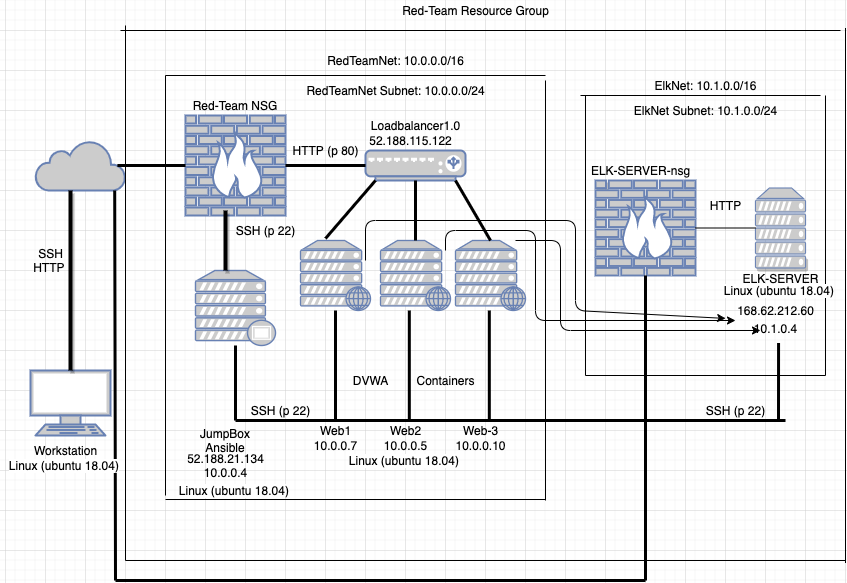

The diagram above was exported from draw.io. Its source (the exported page's mxGraphModel, read from the mxfile embedded in the PNG):
<mxGraphModel dx="1754" dy="542" grid="1" gridSize="10" guides="1" tooltips="1" connect="1" arrows="1" fold="1" page="1" pageScale="1" pageWidth="850" pageHeight="1100" math="0" shadow="0">
  <root>
    <mxCell id="0" />
    <mxCell id="1" parent="0" />
    <mxCell id="o_Ku2IYlqe6sw3lx-3Tm-1" value="" style="fontColor=#0066CC;verticalAlign=top;verticalLabelPosition=bottom;labelPosition=center;align=center;html=1;outlineConnect=0;fillColor=#CCCCCC;strokeColor=#6881B3;gradientColor=none;gradientDirection=north;strokeWidth=2;shape=mxgraph.networks.terminal;" parent="1" vertex="1">
      <mxGeometry x="25" y="420" width="80" height="65" as="geometry" />
    </mxCell>
    <mxCell id="o_Ku2IYlqe6sw3lx-3Tm-2" value="" style="html=1;outlineConnect=0;fillColor=#CCCCCC;strokeColor=#6881B3;gradientColor=none;gradientDirection=north;strokeWidth=2;shape=mxgraph.networks.cloud;fontColor=#ffffff;" parent="1" vertex="1">
      <mxGeometry x="30" y="190" width="90" height="50" as="geometry" />
    </mxCell>
    <mxCell id="o_Ku2IYlqe6sw3lx-3Tm-3" value="" style="fontColor=#0066CC;verticalAlign=top;verticalLabelPosition=bottom;labelPosition=center;align=center;html=1;outlineConnect=0;fillColor=#CCCCCC;strokeColor=#6881B3;gradientColor=none;gradientDirection=north;strokeWidth=2;shape=mxgraph.networks.firewall;" parent="1" vertex="1">
      <mxGeometry x="180" y="165" width="100" height="100" as="geometry" />
    </mxCell>
    <mxCell id="o_Ku2IYlqe6sw3lx-3Tm-4" value="" style="fontColor=#0066CC;verticalAlign=top;verticalLabelPosition=bottom;labelPosition=center;align=center;html=1;outlineConnect=0;fillColor=#CCCCCC;strokeColor=#6881B3;gradientColor=none;gradientDirection=north;strokeWidth=2;shape=mxgraph.networks.proxy_server;" parent="1" vertex="1">
      <mxGeometry x="190" y="320" width="80" height="75" as="geometry" />
    </mxCell>
    <mxCell id="o_Ku2IYlqe6sw3lx-3Tm-5" value="" style="fontColor=#0066CC;verticalAlign=top;verticalLabelPosition=bottom;labelPosition=center;align=center;html=1;outlineConnect=0;fillColor=#CCCCCC;strokeColor=#6881B3;gradientColor=none;gradientDirection=north;strokeWidth=2;shape=mxgraph.networks.web_server;" parent="1" vertex="1">
      <mxGeometry x="295" y="290" width="70" height="70" as="geometry" />
    </mxCell>
    <mxCell id="o_Ku2IYlqe6sw3lx-3Tm-7" value="" style="fontColor=#0066CC;verticalAlign=top;verticalLabelPosition=bottom;labelPosition=center;align=center;html=1;outlineConnect=0;fillColor=#CCCCCC;strokeColor=#6881B3;gradientColor=none;gradientDirection=north;strokeWidth=2;shape=mxgraph.networks.load_balancer;" parent="1" vertex="1">
      <mxGeometry x="360" y="200" width="100" height="30" as="geometry" />
    </mxCell>
    <mxCell id="o_Ku2IYlqe6sw3lx-3Tm-9" value="" style="fontColor=#0066CC;verticalAlign=top;verticalLabelPosition=bottom;labelPosition=center;align=center;html=1;outlineConnect=0;fillColor=#CCCCCC;strokeColor=#6881B3;gradientColor=none;gradientDirection=north;strokeWidth=2;shape=mxgraph.networks.web_server;" parent="1" vertex="1">
      <mxGeometry x="375" y="290" width="70" height="70" as="geometry" />
    </mxCell>
    <mxCell id="o_Ku2IYlqe6sw3lx-3Tm-10" value="" style="fontColor=#0066CC;verticalAlign=top;verticalLabelPosition=bottom;labelPosition=center;align=center;html=1;outlineConnect=0;fillColor=#CCCCCC;strokeColor=#6881B3;gradientColor=none;gradientDirection=north;strokeWidth=2;shape=mxgraph.networks.web_server;" parent="1" vertex="1">
      <mxGeometry x="450" y="290" width="70" height="70" as="geometry" />
    </mxCell>
    <mxCell id="o_Ku2IYlqe6sw3lx-3Tm-39" value="Workstation" style="text;html=1;align=center;verticalAlign=middle;resizable=0;points=[];autosize=1;" parent="1" vertex="1">
      <mxGeometry x="20" y="490" width="80" height="20" as="geometry" />
    </mxCell>
    <mxCell id="o_Ku2IYlqe6sw3lx-3Tm-40" value="SSH&lt;br&gt;HTTP&amp;nbsp;" style="text;html=1;align=center;verticalAlign=middle;resizable=0;points=[];autosize=1;" parent="1" vertex="1">
      <mxGeometry x="20" y="295" width="50" height="30" as="geometry" />
    </mxCell>
    <mxCell id="o_Ku2IYlqe6sw3lx-3Tm-42" value="JumpBox&lt;br&gt;Ansible" style="text;html=1;strokeColor=none;fillColor=none;align=center;verticalAlign=middle;whiteSpace=wrap;rounded=0;shadow=1;" parent="1" vertex="1">
      <mxGeometry x="200" y="480" width="40" height="20" as="geometry" />
    </mxCell>
    <mxCell id="o_Ku2IYlqe6sw3lx-3Tm-43" value="Red-Team NSG" style="text;html=1;strokeColor=none;fillColor=none;align=center;verticalAlign=middle;whiteSpace=wrap;rounded=0;shadow=1;" parent="1" vertex="1">
      <mxGeometry x="180" y="145" width="100" height="20" as="geometry" />
    </mxCell>
    <mxCell id="o_Ku2IYlqe6sw3lx-3Tm-46" value="Containers" style="text;html=1;align=center;verticalAlign=middle;resizable=0;points=[];autosize=1;" parent="1" vertex="1">
      <mxGeometry x="405" y="420" width="70" height="20" as="geometry" />
    </mxCell>
    <mxCell id="o_Ku2IYlqe6sw3lx-3Tm-47" value="Web1" style="text;html=1;align=center;verticalAlign=middle;resizable=0;points=[];autosize=1;" parent="1" vertex="1">
      <mxGeometry x="305" y="470" width="50" height="20" as="geometry" />
    </mxCell>
    <mxCell id="o_Ku2IYlqe6sw3lx-3Tm-48" value="Web2" style="text;html=1;align=center;verticalAlign=middle;resizable=0;points=[];autosize=1;" parent="1" vertex="1">
      <mxGeometry x="375" y="470" width="50" height="20" as="geometry" />
    </mxCell>
    <mxCell id="o_Ku2IYlqe6sw3lx-3Tm-49" value="Web-3" style="text;html=1;align=center;verticalAlign=middle;resizable=0;points=[];autosize=1;" parent="1" vertex="1">
      <mxGeometry x="450" y="470" width="50" height="20" as="geometry" />
    </mxCell>
    <mxCell id="o_Ku2IYlqe6sw3lx-3Tm-50" value="SSH (p 22)" style="text;html=1;align=center;verticalAlign=middle;resizable=0;points=[];autosize=1;" parent="1" vertex="1">
      <mxGeometry x="240" y="450" width="70" height="20" as="geometry" />
    </mxCell>
    <mxCell id="o_Ku2IYlqe6sw3lx-3Tm-51" value="Loadbalancer1.0" style="text;html=1;align=center;verticalAlign=middle;resizable=0;points=[];autosize=1;" parent="1" vertex="1">
      <mxGeometry x="360" y="165" width="100" height="20" as="geometry" />
    </mxCell>
    <mxCell id="o_Ku2IYlqe6sw3lx-3Tm-52" value="52.188.21.134&lt;br&gt;10.0.0.4" style="text;html=1;align=center;verticalAlign=middle;resizable=0;points=[];autosize=1;" parent="1" vertex="1">
      <mxGeometry x="175" y="500" width="90" height="30" as="geometry" />
    </mxCell>
    <mxCell id="o_Ku2IYlqe6sw3lx-3Tm-53" value="10.0.0.7" style="text;html=1;align=center;verticalAlign=middle;resizable=0;points=[];autosize=1;" parent="1" vertex="1">
      <mxGeometry x="300" y="485" width="60" height="20" as="geometry" />
    </mxCell>
    <mxCell id="o_Ku2IYlqe6sw3lx-3Tm-54" value="10.0.0.5" style="text;html=1;align=center;verticalAlign=middle;resizable=0;points=[];autosize=1;" parent="1" vertex="1">
      <mxGeometry x="370" y="485" width="60" height="20" as="geometry" />
    </mxCell>
    <mxCell id="o_Ku2IYlqe6sw3lx-3Tm-55" value="10.0.0.10" style="text;html=1;align=center;verticalAlign=middle;resizable=0;points=[];autosize=1;" parent="1" vertex="1">
      <mxGeometry x="440" y="485" width="70" height="20" as="geometry" />
    </mxCell>
    <mxCell id="o_Ku2IYlqe6sw3lx-3Tm-57" value="52.188.115.122" style="text;html=1;align=center;verticalAlign=middle;resizable=0;points=[];autosize=1;" parent="1" vertex="1">
      <mxGeometry x="355" y="180" width="100" height="20" as="geometry" />
    </mxCell>
    <mxCell id="o_Ku2IYlqe6sw3lx-3Tm-45" value="DVWA" style="text;html=1;align=center;verticalAlign=middle;resizable=0;points=[];autosize=1;" parent="1" vertex="1">
      <mxGeometry x="340" y="420" width="50" height="20" as="geometry" />
    </mxCell>
    <mxCell id="o_Ku2IYlqe6sw3lx-3Tm-71" value="" style="fontColor=#0066CC;verticalAlign=top;verticalLabelPosition=bottom;labelPosition=center;align=center;html=1;outlineConnect=0;fillColor=#CCCCCC;strokeColor=#6881B3;gradientColor=none;gradientDirection=north;strokeWidth=2;shape=mxgraph.networks.firewall;shadow=1;" parent="1" vertex="1">
      <mxGeometry x="590" y="230" width="100" height="95" as="geometry" />
    </mxCell>
    <mxCell id="o_Ku2IYlqe6sw3lx-3Tm-72" value="" style="fontColor=#0066CC;verticalAlign=top;verticalLabelPosition=bottom;labelPosition=center;align=center;html=1;outlineConnect=0;fillColor=#CCCCCC;strokeColor=#6881B3;gradientColor=none;gradientDirection=north;strokeWidth=2;shape=mxgraph.networks.server;shadow=1;" parent="1" vertex="1">
      <mxGeometry x="750" y="237.5" width="50" height="80" as="geometry" />
    </mxCell>
    <mxCell id="o_Ku2IYlqe6sw3lx-3Tm-73" value="SSH (p 22)" style="text;html=1;align=center;verticalAlign=middle;resizable=0;points=[];autosize=1;" parent="1" vertex="1">
      <mxGeometry x="225" y="270" width="70" height="20" as="geometry" />
    </mxCell>
    <mxCell id="o_Ku2IYlqe6sw3lx-3Tm-74" value="" style="endArrow=none;html=1;entryX=0;entryY=0.5;entryDx=0;entryDy=0;entryPerimeter=0;exitX=1;exitY=0.5;exitDx=0;exitDy=0;exitPerimeter=0;" parent="1" source="o_Ku2IYlqe6sw3lx-3Tm-71" target="o_Ku2IYlqe6sw3lx-3Tm-72" edge="1">
      <mxGeometry width="50" height="50" relative="1" as="geometry">
        <mxPoint x="730" y="300" as="sourcePoint" />
        <mxPoint x="780" y="250" as="targetPoint" />
      </mxGeometry>
    </mxCell>
    <mxCell id="o_Ku2IYlqe6sw3lx-3Tm-75" value="HTTP" style="text;html=1;align=center;verticalAlign=middle;resizable=0;points=[];autosize=1;" parent="1" vertex="1">
      <mxGeometry x="695" y="245" width="50" height="20" as="geometry" />
    </mxCell>
    <mxCell id="o_Ku2IYlqe6sw3lx-3Tm-76" value="ELK-SERVER" style="text;html=1;align=center;verticalAlign=middle;resizable=0;points=[];autosize=1;" parent="1" vertex="1">
      <mxGeometry x="730" y="317.5" width="90" height="20" as="geometry" />
    </mxCell>
    <mxCell id="o_Ku2IYlqe6sw3lx-3Tm-77" value="168.62.212.60" style="text;html=1;align=center;verticalAlign=middle;resizable=0;points=[];autosize=1;" parent="1" vertex="1">
      <mxGeometry x="725" y="350" width="90" height="20" as="geometry" />
    </mxCell>
    <mxCell id="o_Ku2IYlqe6sw3lx-3Tm-78" value="10.1.0.4" style="text;html=1;align=center;verticalAlign=middle;resizable=0;points=[];autosize=1;" parent="1" vertex="1">
      <mxGeometry x="740" y="367.5" width="60" height="20" as="geometry" />
    </mxCell>
    <mxCell id="o_Ku2IYlqe6sw3lx-3Tm-81" value="Red-Team Resource Group&lt;br&gt;" style="text;html=1;align=center;verticalAlign=middle;resizable=0;points=[];autosize=1;" parent="1" vertex="1">
      <mxGeometry x="390" y="50" width="160" height="20" as="geometry" />
    </mxCell>
    <mxCell id="o_Ku2IYlqe6sw3lx-3Tm-82" value="RedTeamNet: 10.0.0.0/16" style="text;html=1;align=center;verticalAlign=middle;resizable=0;points=[];autosize=1;" parent="1" vertex="1">
      <mxGeometry x="315" y="100" width="150" height="20" as="geometry" />
    </mxCell>
    <mxCell id="o_Ku2IYlqe6sw3lx-3Tm-83" value="RedTeamNet Subnet: 10.0.0.0/24" style="text;html=1;align=center;verticalAlign=middle;resizable=0;points=[];autosize=1;" parent="1" vertex="1">
      <mxGeometry x="295" y="130" width="190" height="20" as="geometry" />
    </mxCell>
    <mxCell id="o_Ku2IYlqe6sw3lx-3Tm-95" value="ElkNet: 10.1.0.0/16" style="text;html=1;align=center;verticalAlign=middle;resizable=0;points=[];autosize=1;" parent="1" vertex="1">
      <mxGeometry x="640" y="125" width="120" height="20" as="geometry" />
    </mxCell>
    <mxCell id="o_Ku2IYlqe6sw3lx-3Tm-96" value="ElkNet Subnet: 10.1.0.0/24" style="text;html=1;align=center;verticalAlign=middle;resizable=0;points=[];autosize=1;" parent="1" vertex="1">
      <mxGeometry x="620" y="150" width="160" height="20" as="geometry" />
    </mxCell>
    <mxCell id="o_Ku2IYlqe6sw3lx-3Tm-98" value="ELK-SERVER-nsg" style="text;html=1;align=center;verticalAlign=middle;resizable=0;points=[];autosize=1;" parent="1" vertex="1">
      <mxGeometry x="580" y="210" width="110" height="20" as="geometry" />
    </mxCell>
    <mxCell id="o_Ku2IYlqe6sw3lx-3Tm-102" value="" style="line;strokeWidth=4;direction=south;html=1;perimeter=backbonePerimeter;points=[];outlineConnect=0;shadow=1;" parent="1" vertex="1">
      <mxGeometry x="60" y="240" width="10" height="180" as="geometry" />
    </mxCell>
    <mxCell id="o_Ku2IYlqe6sw3lx-3Tm-105" value="" style="line;strokeWidth=4;direction=south;html=1;perimeter=backbonePerimeter;points=[];outlineConnect=0;shadow=1;" parent="1" vertex="1">
      <mxGeometry x="215" y="260" width="10" height="60" as="geometry" />
    </mxCell>
    <mxCell id="o_Ku2IYlqe6sw3lx-3Tm-113" value="" style="endArrow=none;html=1;entryX=0.88;entryY=1;entryDx=0;entryDy=0;entryPerimeter=0;strokeWidth=3;" parent="1" target="o_Ku2IYlqe6sw3lx-3Tm-2" edge="1">
      <mxGeometry width="50" height="50" relative="1" as="geometry">
        <mxPoint x="110" y="630" as="sourcePoint" />
        <mxPoint x="130" y="420" as="targetPoint" />
      </mxGeometry>
    </mxCell>
    <mxCell id="o_Ku2IYlqe6sw3lx-3Tm-114" value="" style="endArrow=none;html=1;strokeWidth=3;" parent="1" edge="1">
      <mxGeometry width="50" height="50" relative="1" as="geometry">
        <mxPoint x="110" y="630" as="sourcePoint" />
        <mxPoint x="640" y="630" as="targetPoint" />
      </mxGeometry>
    </mxCell>
    <mxCell id="o_Ku2IYlqe6sw3lx-3Tm-115" value="" style="endArrow=none;html=1;strokeWidth=3;entryX=0.5;entryY=1;entryDx=0;entryDy=0;entryPerimeter=0;" parent="1" target="o_Ku2IYlqe6sw3lx-3Tm-71" edge="1">
      <mxGeometry width="50" height="50" relative="1" as="geometry">
        <mxPoint x="640" y="630" as="sourcePoint" />
        <mxPoint x="650" y="332.5" as="targetPoint" />
      </mxGeometry>
    </mxCell>
    <mxCell id="o_Ku2IYlqe6sw3lx-3Tm-120" value="" style="endArrow=none;html=1;strokeWidth=3;exitX=0.91;exitY=0.5;exitDx=0;exitDy=0;exitPerimeter=0;entryX=0;entryY=0.5;entryDx=0;entryDy=0;entryPerimeter=0;" parent="1" source="o_Ku2IYlqe6sw3lx-3Tm-2" target="o_Ku2IYlqe6sw3lx-3Tm-3" edge="1">
      <mxGeometry width="50" height="50" relative="1" as="geometry">
        <mxPoint x="55" y="225" as="sourcePoint" />
        <mxPoint x="105" y="175" as="targetPoint" />
      </mxGeometry>
    </mxCell>
    <mxCell id="o_Ku2IYlqe6sw3lx-3Tm-122" value="" style="endArrow=none;html=1;strokeWidth=3;exitX=1;exitY=0.5;exitDx=0;exitDy=0;exitPerimeter=0;entryX=0;entryY=0.5;entryDx=0;entryDy=0;entryPerimeter=0;" parent="1" source="o_Ku2IYlqe6sw3lx-3Tm-3" target="o_Ku2IYlqe6sw3lx-3Tm-7" edge="1">
      <mxGeometry width="50" height="50" relative="1" as="geometry">
        <mxPoint x="290" y="225" as="sourcePoint" />
        <mxPoint x="340" y="175" as="targetPoint" />
      </mxGeometry>
    </mxCell>
    <mxCell id="o_Ku2IYlqe6sw3lx-3Tm-123" value="" style="endArrow=none;html=1;strokeWidth=3;" parent="1" target="o_Ku2IYlqe6sw3lx-3Tm-4" edge="1">
      <mxGeometry width="50" height="50" relative="1" as="geometry">
        <mxPoint x="230" y="470" as="sourcePoint" />
        <mxPoint x="230" y="420" as="targetPoint" />
      </mxGeometry>
    </mxCell>
    <mxCell id="o_Ku2IYlqe6sw3lx-3Tm-126" value="" style="endArrow=none;html=1;strokeWidth=3;" parent="1" edge="1">
      <mxGeometry width="50" height="50" relative="1" as="geometry">
        <mxPoint x="230" y="470" as="sourcePoint" />
        <mxPoint x="780" y="470" as="targetPoint" />
      </mxGeometry>
    </mxCell>
    <mxCell id="o_Ku2IYlqe6sw3lx-3Tm-128" value="" style="endArrow=none;html=1;strokeWidth=3;entryX=0.551;entryY=1.25;entryDx=0;entryDy=0;entryPerimeter=0;" parent="1" target="o_Ku2IYlqe6sw3lx-3Tm-78" edge="1">
      <mxGeometry width="50" height="50" relative="1" as="geometry">
        <mxPoint x="773" y="470" as="sourcePoint" />
        <mxPoint x="770" y="400" as="targetPoint" />
      </mxGeometry>
    </mxCell>
    <mxCell id="o_Ku2IYlqe6sw3lx-3Tm-130" value="" style="endArrow=none;html=1;strokeWidth=1;" parent="1" edge="1">
      <mxGeometry width="50" height="50" relative="1" as="geometry">
        <mxPoint x="160" y="549" as="sourcePoint" />
        <mxPoint x="540" y="549" as="targetPoint" />
      </mxGeometry>
    </mxCell>
    <mxCell id="o_Ku2IYlqe6sw3lx-3Tm-131" value="" style="endArrow=none;html=1;strokeWidth=1;" parent="1" edge="1">
      <mxGeometry width="50" height="50" relative="1" as="geometry">
        <mxPoint x="540" y="130" as="sourcePoint" />
        <mxPoint x="540" y="549.9999999999998" as="targetPoint" />
      </mxGeometry>
    </mxCell>
    <mxCell id="o_Ku2IYlqe6sw3lx-3Tm-132" value="" style="endArrow=none;html=1;strokeWidth=1;" parent="1" edge="1">
      <mxGeometry width="50" height="50" relative="1" as="geometry">
        <mxPoint x="160" y="124.99999999999977" as="sourcePoint" />
        <mxPoint x="540" y="124.99999999999977" as="targetPoint" />
      </mxGeometry>
    </mxCell>
    <mxCell id="o_Ku2IYlqe6sw3lx-3Tm-133" value="" style="endArrow=none;html=1;strokeWidth=1;" parent="1" edge="1">
      <mxGeometry width="50" height="50" relative="1" as="geometry">
        <mxPoint x="160" y="125" as="sourcePoint" />
        <mxPoint x="160" y="544.9999999999998" as="targetPoint" />
      </mxGeometry>
    </mxCell>
    <mxCell id="o_Ku2IYlqe6sw3lx-3Tm-134" value="" style="endArrow=none;html=1;strokeWidth=1;" parent="1" edge="1">
      <mxGeometry width="50" height="50" relative="1" as="geometry">
        <mxPoint x="580" y="425" as="sourcePoint" />
        <mxPoint x="580" y="145" as="targetPoint" />
      </mxGeometry>
    </mxCell>
    <mxCell id="o_Ku2IYlqe6sw3lx-3Tm-135" value="" style="endArrow=none;html=1;strokeWidth=1;" parent="1" edge="1">
      <mxGeometry width="50" height="50" relative="1" as="geometry">
        <mxPoint x="580" y="425" as="sourcePoint" />
        <mxPoint x="820" y="425" as="targetPoint" />
      </mxGeometry>
    </mxCell>
    <mxCell id="o_Ku2IYlqe6sw3lx-3Tm-136" value="" style="endArrow=none;html=1;strokeWidth=1;" parent="1" edge="1">
      <mxGeometry width="50" height="50" relative="1" as="geometry">
        <mxPoint x="575" y="145" as="sourcePoint" />
        <mxPoint x="815" y="145" as="targetPoint" />
      </mxGeometry>
    </mxCell>
    <mxCell id="o_Ku2IYlqe6sw3lx-3Tm-137" value="" style="endArrow=none;html=1;strokeWidth=1;" parent="1" edge="1">
      <mxGeometry width="50" height="50" relative="1" as="geometry">
        <mxPoint x="820" y="425" as="sourcePoint" />
        <mxPoint x="820" y="145" as="targetPoint" />
      </mxGeometry>
    </mxCell>
    <mxCell id="o_Ku2IYlqe6sw3lx-3Tm-138" value="" style="endArrow=none;html=1;strokeWidth=1;" parent="1" edge="1">
      <mxGeometry width="50" height="50" relative="1" as="geometry">
        <mxPoint x="120" y="610" as="sourcePoint" />
        <mxPoint x="120" y="75" as="targetPoint" />
      </mxGeometry>
    </mxCell>
    <mxCell id="o_Ku2IYlqe6sw3lx-3Tm-139" value="" style="endArrow=none;html=1;strokeWidth=1;" parent="1" edge="1">
      <mxGeometry width="50" height="50" relative="1" as="geometry">
        <mxPoint x="840" y="612.5" as="sourcePoint" />
        <mxPoint x="840" y="77.5" as="targetPoint" />
      </mxGeometry>
    </mxCell>
    <mxCell id="o_Ku2IYlqe6sw3lx-3Tm-140" value="" style="endArrow=none;html=1;strokeWidth=1;" parent="1" edge="1">
      <mxGeometry width="50" height="50" relative="1" as="geometry">
        <mxPoint x="120" y="610" as="sourcePoint" />
        <mxPoint x="840" y="610" as="targetPoint" />
      </mxGeometry>
    </mxCell>
    <mxCell id="o_Ku2IYlqe6sw3lx-3Tm-141" value="" style="endArrow=none;html=1;strokeWidth=1;" parent="1" edge="1">
      <mxGeometry width="50" height="50" relative="1" as="geometry">
        <mxPoint x="115" y="80" as="sourcePoint" />
        <mxPoint x="835" y="80" as="targetPoint" />
      </mxGeometry>
    </mxCell>
    <mxCell id="o_Ku2IYlqe6sw3lx-3Tm-142" value="" style="endArrow=none;html=1;strokeWidth=3;entryX=0.1;entryY=1;entryDx=0;entryDy=0;entryPerimeter=0;" parent="1" target="o_Ku2IYlqe6sw3lx-3Tm-7" edge="1">
      <mxGeometry width="50" height="50" relative="1" as="geometry">
        <mxPoint x="320" y="288" as="sourcePoint" />
        <mxPoint x="375" y="237.5" as="targetPoint" />
      </mxGeometry>
    </mxCell>
    <mxCell id="o_Ku2IYlqe6sw3lx-3Tm-143" value="" style="endArrow=none;html=1;strokeWidth=3;entryX=0.5;entryY=1;entryDx=0;entryDy=0;entryPerimeter=0;" parent="1" source="o_Ku2IYlqe6sw3lx-3Tm-9" target="o_Ku2IYlqe6sw3lx-3Tm-7" edge="1">
      <mxGeometry width="50" height="50" relative="1" as="geometry">
        <mxPoint x="395" y="280" as="sourcePoint" />
        <mxPoint x="445" y="230" as="targetPoint" />
      </mxGeometry>
    </mxCell>
    <mxCell id="o_Ku2IYlqe6sw3lx-3Tm-144" value="" style="endArrow=none;html=1;strokeWidth=3;entryX=0.9;entryY=1;entryDx=0;entryDy=0;entryPerimeter=0;exitX=0.5;exitY=0;exitDx=0;exitDy=0;exitPerimeter=0;" parent="1" source="o_Ku2IYlqe6sw3lx-3Tm-10" target="o_Ku2IYlqe6sw3lx-3Tm-7" edge="1">
      <mxGeometry width="50" height="50" relative="1" as="geometry">
        <mxPoint x="485" y="260" as="sourcePoint" />
        <mxPoint x="535" y="210" as="targetPoint" />
      </mxGeometry>
    </mxCell>
    <mxCell id="o_Ku2IYlqe6sw3lx-3Tm-145" value="" style="endArrow=none;html=1;strokeWidth=3;" parent="1" target="o_Ku2IYlqe6sw3lx-3Tm-5" edge="1">
      <mxGeometry width="50" height="50" relative="1" as="geometry">
        <mxPoint x="330" y="470" as="sourcePoint" />
        <mxPoint x="355" y="370" as="targetPoint" />
      </mxGeometry>
    </mxCell>
    <mxCell id="o_Ku2IYlqe6sw3lx-3Tm-146" value="" style="endArrow=none;html=1;strokeWidth=3;" parent="1" edge="1">
      <mxGeometry width="50" height="50" relative="1" as="geometry">
        <mxPoint x="403.82" y="470" as="sourcePoint" />
        <mxPoint x="403.82" y="360" as="targetPoint" />
      </mxGeometry>
    </mxCell>
    <mxCell id="o_Ku2IYlqe6sw3lx-3Tm-147" value="" style="endArrow=none;html=1;strokeWidth=3;" parent="1" edge="1">
      <mxGeometry width="50" height="50" relative="1" as="geometry">
        <mxPoint x="483.82000000000016" y="470" as="sourcePoint" />
        <mxPoint x="483.82000000000016" y="360" as="targetPoint" />
      </mxGeometry>
    </mxCell>
    <mxCell id="o_Ku2IYlqe6sw3lx-3Tm-148" value="" style="endArrow=classic;html=1;strokeWidth=1;entryX=-0.054;entryY=0.897;entryDx=0;entryDy=0;entryPerimeter=0;" parent="1" target="o_Ku2IYlqe6sw3lx-3Tm-77" edge="1">
      <mxGeometry width="50" height="50" relative="1" as="geometry">
        <mxPoint x="360" y="310" as="sourcePoint" />
        <mxPoint x="710" y="360" as="targetPoint" />
        <Array as="points">
          <mxPoint x="360" y="270" />
          <mxPoint x="570" y="270" />
          <mxPoint x="570" y="360" />
        </Array>
      </mxGeometry>
    </mxCell>
    <mxCell id="o_Ku2IYlqe6sw3lx-3Tm-149" value="" style="endArrow=classic;html=1;strokeWidth=1;" parent="1" edge="1">
      <mxGeometry width="50" height="50" relative="1" as="geometry">
        <mxPoint x="440" y="300" as="sourcePoint" />
        <mxPoint x="730" y="370" as="targetPoint" />
        <Array as="points">
          <mxPoint x="440" y="280" />
          <mxPoint x="530" y="280" />
          <mxPoint x="530" y="370" />
        </Array>
      </mxGeometry>
    </mxCell>
    <mxCell id="o_Ku2IYlqe6sw3lx-3Tm-150" value="" style="endArrow=classic;html=1;strokeWidth=1;" parent="1" source="o_Ku2IYlqe6sw3lx-3Tm-10" edge="1">
      <mxGeometry width="50" height="50" relative="1" as="geometry">
        <mxPoint x="465" y="310" as="sourcePoint" />
        <mxPoint x="755" y="380" as="targetPoint" />
        <Array as="points">
          <mxPoint x="510" y="290" />
          <mxPoint x="555" y="290" />
          <mxPoint x="555" y="380" />
        </Array>
      </mxGeometry>
    </mxCell>
    <mxCell id="o_Ku2IYlqe6sw3lx-3Tm-151" value="SSH (p 22)" style="text;html=1;align=center;verticalAlign=middle;resizable=0;points=[];autosize=1;" parent="1" vertex="1">
      <mxGeometry x="695" y="450" width="70" height="20" as="geometry" />
    </mxCell>
    <mxCell id="o_Ku2IYlqe6sw3lx-3Tm-152" value="HTTP (p 80)" style="text;html=1;align=center;verticalAlign=middle;resizable=0;points=[];autosize=1;" parent="1" vertex="1">
      <mxGeometry x="280" y="190" width="80" height="20" as="geometry" />
    </mxCell>
    <mxCell id="YQ55Ir9rE-Pah6JeGwgb-1" value="&lt;font style=&quot;font-size: 12px&quot;&gt;&lt;span style=&quot;background-color: rgb(255 , 255 , 255)&quot;&gt;Linux (ubuntu 18.04)&lt;/span&gt;&amp;nbsp;&lt;/font&gt;" style="text;html=1;align=center;verticalAlign=middle;resizable=0;points=[];autosize=1;" vertex="1" parent="1">
      <mxGeometry x="710" y="330" width="130" height="20" as="geometry" />
    </mxCell>
    <mxCell id="YQ55Ir9rE-Pah6JeGwgb-2" value="&lt;font style=&quot;font-size: 12px&quot;&gt;&lt;span style=&quot;background-color: rgb(255 , 255 , 255)&quot;&gt;Linux (ubuntu 18.04)&lt;/span&gt;&amp;nbsp;&lt;/font&gt;" style="text;html=1;align=center;verticalAlign=middle;resizable=0;points=[];autosize=1;" vertex="1" parent="1">
      <mxGeometry x="335" y="500" width="130" height="20" as="geometry" />
    </mxCell>
    <mxCell id="YQ55Ir9rE-Pah6JeGwgb-4" value="&lt;font style=&quot;font-size: 12px&quot;&gt;&lt;span style=&quot;background-color: rgb(255 , 255 , 255)&quot;&gt;Linux (ubuntu 18.04)&lt;/span&gt;&amp;nbsp;&lt;/font&gt;" style="text;html=1;align=center;verticalAlign=middle;resizable=0;points=[];autosize=1;" vertex="1" parent="1">
      <mxGeometry x="165" y="530" width="130" height="20" as="geometry" />
    </mxCell>
    <mxCell id="YQ55Ir9rE-Pah6JeGwgb-5" value="&lt;font style=&quot;font-size: 12px&quot;&gt;&lt;span style=&quot;background-color: rgb(255 , 255 , 255)&quot;&gt;Linux (ubuntu 18.04)&lt;/span&gt;&amp;nbsp;&lt;/font&gt;" style="text;html=1;align=center;verticalAlign=middle;resizable=0;points=[];autosize=1;" vertex="1" parent="1">
      <mxGeometry x="-5" y="505" width="130" height="20" as="geometry" />
    </mxCell>
  </root>
</mxGraphModel>